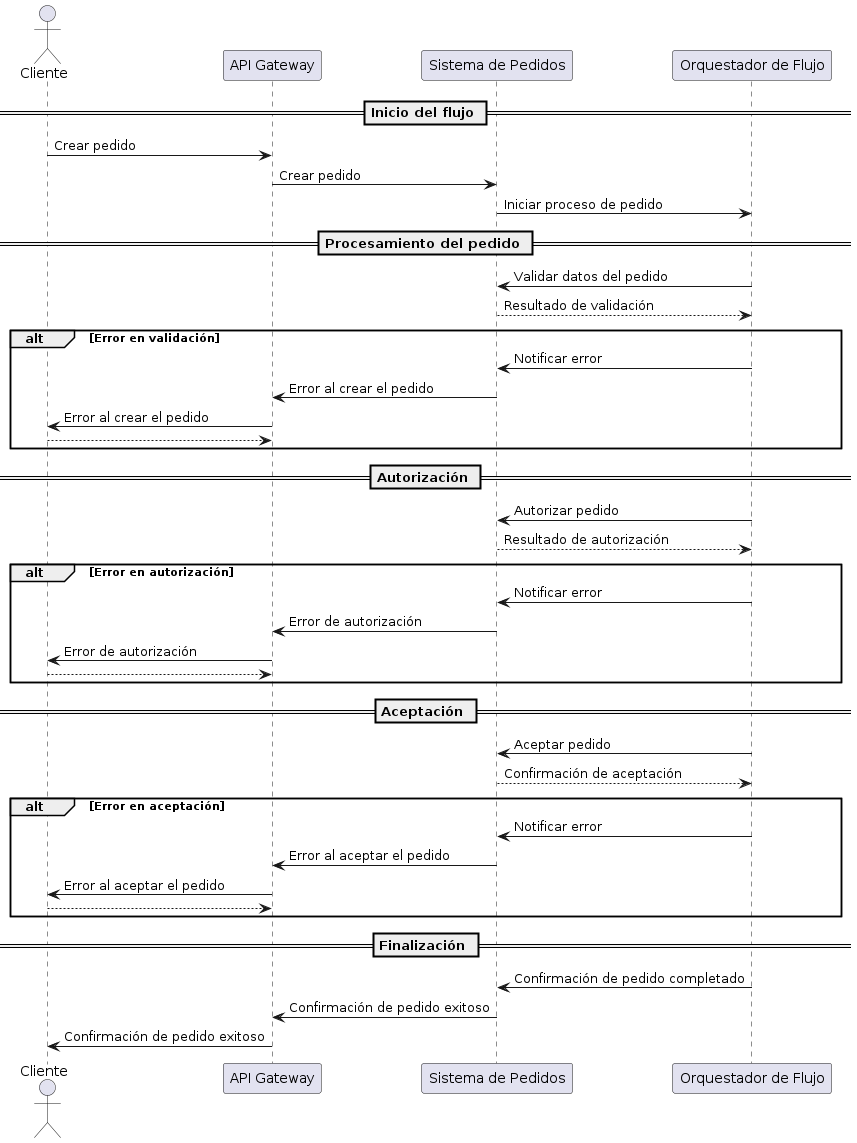

The diagram above was rendered by PlantUML. Its source (embedded in the PNG):
@startuml
actor Cliente
participant "API Gateway" as APIGateway
participant "Sistema de Pedidos" as Pedidos
participant "Orquestador de Flujo" as Orquestador

== Inicio del flujo ==
Cliente -> APIGateway: Crear pedido
APIGateway -> Pedidos: Crear pedido
Pedidos -> Orquestador: Iniciar proceso de pedido

== Procesamiento del pedido ==
Orquestador -> Pedidos: Validar datos del pedido
Pedidos --> Orquestador: Resultado de validación

alt Error en validación
    Orquestador -> Pedidos: Notificar error
    Pedidos -> APIGateway: Error al crear el pedido
    APIGateway -> Cliente: Error al crear el pedido
    return
end

== Autorización ==
Orquestador -> Pedidos: Autorizar pedido
Pedidos --> Orquestador: Resultado de autorización

alt Error en autorización
    Orquestador -> Pedidos: Notificar error
    Pedidos -> APIGateway: Error de autorización
    APIGateway -> Cliente: Error de autorización
    return
end

== Aceptación ==
Orquestador -> Pedidos: Aceptar pedido
Pedidos --> Orquestador: Confirmación de aceptación

alt Error en aceptación
    Orquestador -> Pedidos: Notificar error
    Pedidos -> APIGateway: Error al aceptar el pedido
    APIGateway -> Cliente: Error al aceptar el pedido
    return
end

== Finalización ==
Orquestador -> Pedidos: Confirmación de pedido completado
Pedidos -> APIGateway: Confirmación de pedido exitoso
APIGateway -> Cliente: Confirmación de pedido exitoso
@enduml